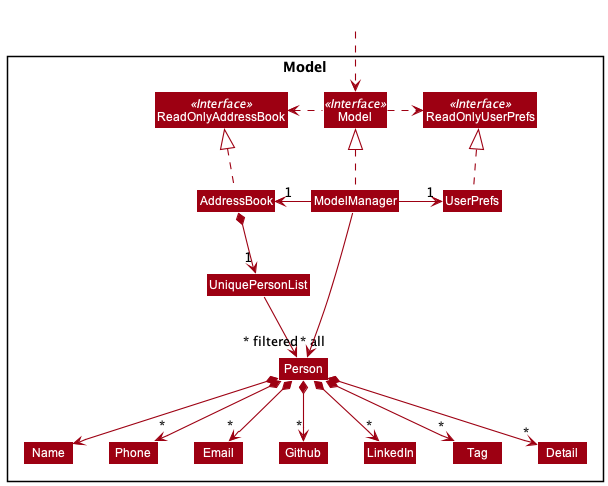

The diagram above was rendered by PlantUML. Its source (embedded in the PNG):
@startuml
!include style.puml
skinparam arrowThickness 1.1
skinparam arrowColor MODEL_COLOR
skinparam classBackgroundColor MODEL_COLOR

Package Model <<Rectangle>>{
Interface ReadOnlyAddressBook <<Interface>>
Interface ReadOnlyUserPrefs <<Interface>>
Interface Model <<Interface>>
Class AddressBook
Class ReadOnlyAddressBook
Class Model
Class ModelManager
Class UserPrefs
Class ReadOnlyUserPrefs


Class UniquePersonList
Class Person
Class Detail
Class Email
Class Github
Class LinkedIn
Class Name
Class Phone
Class Tag

}

Class HiddenOutside #FFFFFF
HiddenOutside ..> Model

AddressBook .up.|> ReadOnlyAddressBook

ModelManager .up.|> Model
Model .right.> ReadOnlyUserPrefs
Model .left.> ReadOnlyAddressBook
ModelManager -left-> "1" AddressBook
ModelManager -right-> "1" UserPrefs
UserPrefs .up.|> ReadOnlyUserPrefs

AddressBook *--> "1" UniquePersonList
UniquePersonList --> "~* all" Person
Person *--> Name
Person *--> "*" Phone
Person *--> "*" Email
Person *--> "*" Github
Person *--> "*" LinkedIn
Person *--> "*" Tag
Person *--> "*" Detail

Name -[hidden]right-> Phone
Email -[hidden]right-> Tag
Github -[hidden]right-> Tag
LinkedIn -[hidden]right-> Tag
Tag -[hidden]right-> Detail

ModelManager -->"~* filtered" Person
@enduml